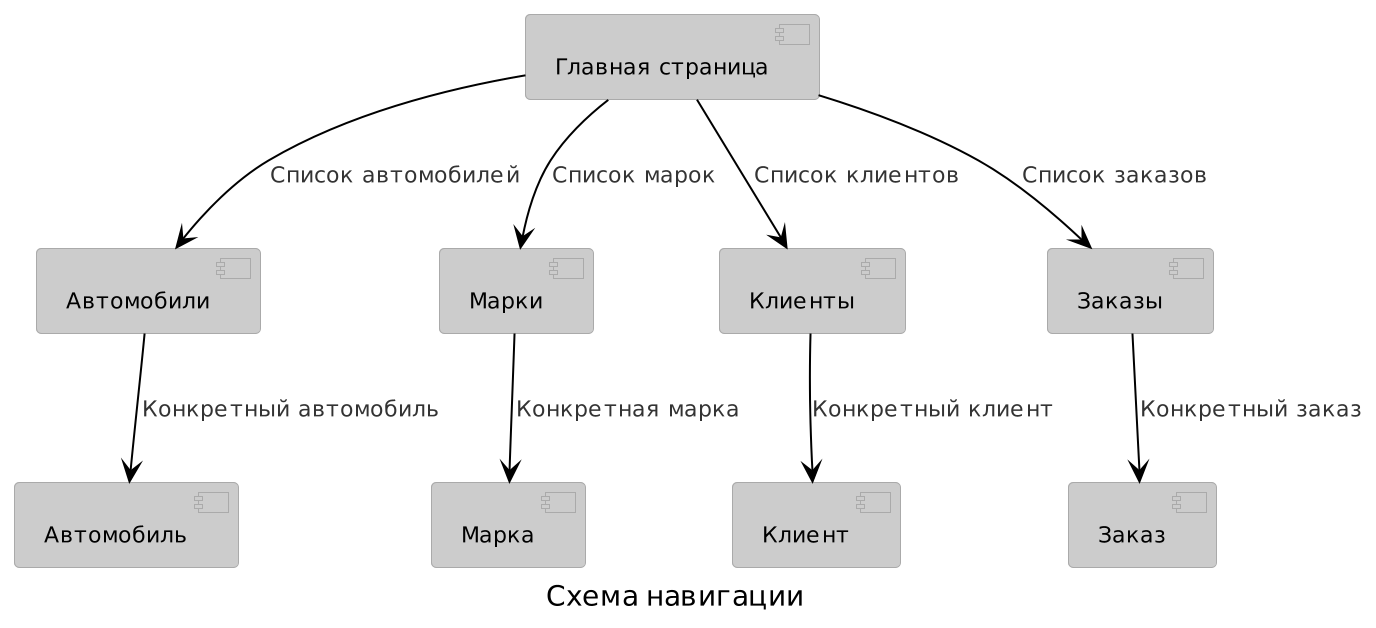

The diagram above was rendered by PlantUML. Its source (embedded in the PNG):
@startuml
!theme reddress-lightorange
'skinparam linetype ortho'
caption Схема навигации
scale 2.0
component [Главная страница] as mainPage
component [Автомобили] as automobiles
component [Автомобиль] as automobile
component [Марки] as marques
component [Марка] as marque
component [Клиенты] as clients
component [Клиент] as client
component [Заказы] as orders
component [Заказ] as order


mainPage -d-> automobiles: Список автомобилей
mainPage -d-> clients : Список клиентов
mainPage -d-> orders : Список заказов
mainPage -d-> marques : Список марок

marques -d-> marque : Конкретная марка
automobiles -d-> automobile: Конкретный автомобиль
clients -d-> client : Конкретный клиент
orders -d-> order : Конкретный заказ
@enduml